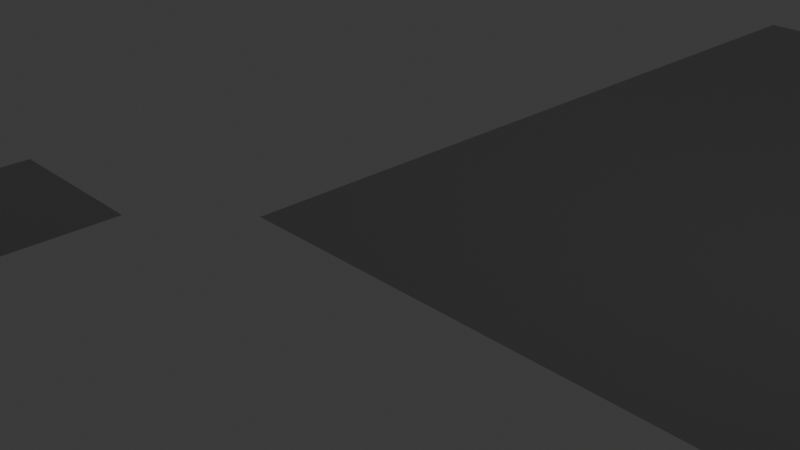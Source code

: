 # Source: texture_painting.blend  (saved by Blender 5.2.44; exported with 4.5.12 LTS)
import bpy
from mathutils import Matrix  # noqa: F401  (used for matrix-valued properties, if any)

bpy.ops.wm.read_factory_settings(use_empty=True)
scene = bpy.context.scene
scene.name = 'Scene'

# ---- collections
col_collection = bpy.data.collections.new('Collection'); scene.collection.children.link(col_collection)

# ---- images (referenced by path relative to the original .blend; pixels are not part of the script)
import os
ASSET_DIR = os.environ.get("B2B_ASSET_DIR", "")  # directory of the original .blend (textures are referenced by path, not embedded)
HERE = os.path.dirname(os.path.abspath(__file__))  # packed textures are extracted next to this script under _unpacked/

def load_image(name, relpath, width, height, colorspace="sRGB"):
    """Load a texture the original file referenced (path relative to the .blend, or extracted next to this script)."""
    p = next((c for c in (os.path.join(HERE, relpath), os.path.join(ASSET_DIR, relpath)) if relpath and os.path.exists(c)), "")
    if p:
        img = bpy.data.images.load(p, check_existing=True)
        img.name = name
    else:  # same state as the original file: an image datablock whose file is absent (Cycles renders it pink)
        img = bpy.data.images.new(name, width, height)
        img.source = "FILE"
        img.filepath = "//" + (relpath or name)
    img.colorspace_settings.name = colorspace
    return img
img_palette_png = load_image('palette.png', 'palette.png', 1024, 1024, 'Display P3')
img_packed_dirt_png = load_image('packed_dirt.png', 'packed_dirt.png', 1024, 1024, 'Display P3')

# ---- materials (node trees are filled in below, after node groups)
mat_palette = bpy.data.materials.new('palette')
mat_painted = bpy.data.materials.new('Painted')

# ---- material node trees
mat_palette.use_nodes = True; mat_palette.node_tree.nodes.clear()
_N = mat_palette.node_tree.nodes; _L = mat_palette.node_tree.links
n0 = _N.new('ShaderNodeBsdfPrincipled'); n0.name = 'Principled BSDF'; n0.location = (-200, 100)
n0.inputs[2].default_value = 1.0
n0.inputs[10].default_value = 0.005
n1 = _N.new('ShaderNodeOutputMaterial'); n1.name = 'Material Output'; n1.location = (200, 100)
n2 = _N.new('ShaderNodeTexImage'); n2.name = 'Image Texture'; n2.location = (-580, 60)
n2.image = img_palette_png
_L.new(n0.outputs[0], n1.inputs[0])
_L.new(n2.outputs[0], n0.inputs[0])
n1.is_active_output = True
mat_painted.use_nodes = True; mat_painted.node_tree.nodes.clear()
_N = mat_painted.node_tree.nodes; _L = mat_painted.node_tree.links
n0 = _N.new('ShaderNodeBsdfPrincipled'); n0.name = 'Principled BSDF'; n0.location = (-200, 100)
n0.inputs[2].default_value = 1.0
n0.inputs[10].default_value = 0.005
n1 = _N.new('ShaderNodeOutputMaterial'); n1.name = 'Material Output'; n1.location = (200, 100)
n2 = _N.new('ShaderNodeTexImage'); n2.name = 'Image Texture'; n2.location = (-580, 110)
n2.image = img_packed_dirt_png
_L.new(n0.outputs[0], n1.inputs[0])
_L.new(n2.outputs[0], n0.inputs[0])
n1.is_active_output = True

# ---- world
world_world = bpy.data.worlds.new('World'); scene.world = world_world
world_world.use_nodes = True; world_world.node_tree.nodes.clear()
_N = world_world.node_tree.nodes; _L = world_world.node_tree.links
n0 = _N.new('ShaderNodeOutputWorld'); n0.name = 'World Output'; n0.location = (200, 100)
n1 = _N.new('ShaderNodeBackground'); n1.name = 'Background'; n1.location = (-200, 100)
n1.inputs[0].default_value = (0.05088, 0.05088, 0.05088, 1.0)
_L.new(n1.outputs[0], n0.inputs[0])
n0.is_active_output = True
world_world.color = (0.05088, 0.05088, 0.05088)
world_world.sun_shadow_jitter_overblur = 0.0

# ---- cameras
cam_camera = bpy.data.cameras.new('Camera')
cam_camera.clip_end = 100.0
cam_camera.ortho_scale = 7.314

# ---- lights
light_light = bpy.data.lights.new('Light', 'POINT')
light_light.energy = 1000.0
light_light.shadow_soft_size = 0.1
light_sun = bpy.data.lights.new('Sun', 'SUN')
light_sun.energy = 5.0

# ---- meshes
me_plane = bpy.data.meshes.new('Plane')
me_plane.from_pydata([(-1.0, -1.0, 0.0), (1.0, -1.0, 0.0), (-1.0, 1.0, 0.0), (1.0, 1.0, 0.0)], [], [(0, 1, 3, 2)])
_uv = me_plane.uv_layers.new(name='UVMap')
_uv.uv.foreach_set('vector', [0.0, 0.0, 1.0, 0.0, 1.0, 1.0, 0.0, 1.0])
me_plane.materials.append(mat_palette)
me_plane.update()
me_plane_001 = bpy.data.meshes.new('Plane.001')
me_plane_001.from_pydata([(-1.0, -1.0, 0.0), (1.0, -1.0, 0.0), (-1.0, 1.0, 0.0), (1.0, 1.0, 0.0), (1.0, -1.0, 0.0), (3.0, -1.0, 0.0), (1.0, 1.0, 0.0), (3.0, 1.0, 0.0), (3.0, -1.0, 0.0), (5.0, -1.0, 0.0), (3.0, 1.0, 0.0), (5.0, 1.0, 0.0), (5.0, -1.0, 0.0), (7.0, -1.0, 0.0), (5.0, 1.0, 0.0), (7.0, 1.0, 0.0), (7.0, -1.0, 0.0), (9.0, -1.0, 0.0), (7.0, 1.0, 0.0), (9.0, 1.0, 0.0), (-1.0, 1.0, 0.0), (1.0, 1.0, 0.0), (-1.0, 3.0, 0.0), (1.0, 3.0, 0.0), (1.0, 1.0, 0.0), (3.0, 1.0, 0.0), (1.0, 3.0, 0.0), (3.0, 3.0, 0.0), (3.0, 1.0, 0.0), (5.0, 1.0, 0.0), (3.0, 3.0, 0.0), (5.0, 3.0, 0.0), (5.0, 1.0, 0.0), (7.0, 1.0, 0.0), (5.0, 3.0, 0.0), (7.0, 3.0, 0.0), (7.0, 1.0, 0.0), (9.0, 1.0, 0.0), (7.0, 3.0, 0.0), (9.0, 3.0, 0.0), (-1.0, 3.0, 0.0), (1.0, 3.0, 0.0), (-1.0, 5.0, 0.0), (1.0, 5.0, 0.0), (1.0, 3.0, 0.0), (3.0, 3.0, 0.0), (1.0, 5.0, 0.0), (3.0, 5.0, 0.0), (3.0, 3.0, 0.0), (5.0, 3.0, 0.0), (3.0, 5.0, 0.0), (5.0, 5.0, 0.0), (5.0, 3.0, 0.0), (7.0, 3.0, 0.0), (5.0, 5.0, 0.0), (7.0, 5.0, 0.0), (7.0, 3.0, 0.0), (9.0, 3.0, 0.0), (7.0, 5.0, 0.0), (9.0, 5.0, 0.0), (-1.0, 5.0, 0.0), (1.0, 5.0, 0.0), (-1.0, 7.0, 0.0), (1.0, 7.0, 0.0), (1.0, 5.0, 0.0), (3.0, 5.0, 0.0), (1.0, 7.0, 0.0), (3.0, 7.0, 0.0), (3.0, 5.0, 0.0), (5.0, 5.0, 0.0), (3.0, 7.0, 0.0), (5.0, 7.0, 0.0), (5.0, 5.0, 0.0), (7.0, 5.0, 0.0), (5.0, 7.0, 0.0), (7.0, 7.0, 0.0), (7.0, 5.0, 0.0), (9.0, 5.0, 0.0), (7.0, 7.0, 0.0), (9.0, 7.0, 0.0), (-1.0, 7.0, 0.0), (1.0, 7.0, 0.0), (-1.0, 9.0, 0.0), (1.0, 9.0, 0.0), (1.0, 7.0, 0.0), (3.0, 7.0, 0.0), (1.0, 9.0, 0.0), (3.0, 9.0, 0.0), (3.0, 7.0, 0.0), (5.0, 7.0, 0.0), (3.0, 9.0, 0.0), (5.0, 9.0, 0.0), (5.0, 7.0, 0.0), (7.0, 7.0, 0.0), (5.0, 9.0, 0.0), (7.0, 9.0, 0.0), (7.0, 7.0, 0.0), (9.0, 7.0, 0.0), (7.0, 9.0, 0.0), (9.0, 9.0, 0.0)], [], [(0, 1, 3, 2), (4, 5, 7, 6), (8, 9, 11, 10), (12, 13, 15, 14), (16, 17, 19, 18), (20, 21, 23, 22), (24, 25, 27, 26), (28, 29, 31, 30), (32, 33, 35, 34), (36, 37, 39, 38), (40, 41, 43, 42), (44, 45, 47, 46), (48, 49, 51, 50), (52, 53, 55, 54), (56, 57, 59, 58), (60, 61, 63, 62), (64, 65, 67, 66), (68, 69, 71, 70), (72, 73, 75, 74), (76, 77, 79, 78), (80, 81, 83, 82), (84, 85, 87, 86), (88, 89, 91, 90), (92, 93, 95, 94), (96, 97, 99, 98)])
_uv = me_plane_001.uv_layers.new(name='UVMap')
_uv.uv.foreach_set('vector', [0.0, 0.0, 1.0, 0.0, 1.0, 1.0, 0.0, 1.0, 0.0, 0.0, 1.0, 0.0, 1.0, 1.0, 0.0, 1.0, 0.0, 0.0, 1.0, 0.0, 1.0, 1.0, 0.0, 1.0, 0.0, 0.0, 1.0, 0.0, 1.0, 1.0, 0.0, 1.0, 0.0, 0.0, 1.0, 0.0, 1.0, 1.0, 0.0, 1.0, 0.0, 0.0, 1.0, 0.0, 1.0, 1.0, 0.0, 1.0, 0.0, 0.0, 1.0, 0.0, 1.0, 1.0, 0.0, 1.0, 0.0, 0.0, 1.0, 0.0, 1.0, 1.0, 0.0, 1.0, 0.0, 0.0, 1.0, 0.0, 1.0, 1.0, 0.0, 1.0, 0.0, 0.0, 1.0, 0.0, 1.0, 1.0, 0.0, 1.0, 0.0, 0.0, 1.0, 0.0, 1.0, 1.0, 0.0, 1.0, 0.0, 0.0, 1.0, 0.0, 1.0, 1.0, 0.0, 1.0, 0.0, 0.0, 1.0, 0.0, 1.0, 1.0, 0.0, 1.0, 0.0, 0.0, 1.0, 0.0, 1.0, 1.0, 0.0, 1.0, 0.0, 0.0, 1.0, 0.0, 1.0, 1.0, 0.0, 1.0, 0.0, 0.0, 1.0, 0.0, 1.0, 1.0, 0.0, 1.0, 0.0, 0.0, 1.0, 0.0, 1.0, 1.0, 0.0, 1.0, 0.0, 0.0, 1.0, 0.0, 1.0, 1.0, 0.0, 1.0, 0.0, 0.0, 1.0, 0.0, 1.0, 1.0, 0.0, 1.0, 0.0, 0.0, 1.0, 0.0, 1.0, 1.0, 0.0, 1.0, 0.0, 0.0, 1.0, 0.0, 1.0, 1.0, 0.0, 1.0, 0.0, 0.0, 1.0, 0.0, 1.0, 1.0, 0.0, 1.0, 0.0, 0.0, 1.0, 0.0, 1.0, 1.0, 0.0, 1.0, 0.0, 0.0, 1.0, 0.0, 1.0, 1.0, 0.0, 1.0, 0.0, 0.0, 1.0, 0.0, 1.0, 1.0, 0.0, 1.0])
me_plane_001.materials.append(mat_painted)
me_plane_001.update()

# ---- objects
ob_camera = bpy.data.objects.new('Camera', cam_camera)
ob_light = bpy.data.objects.new('Light', light_light)
ob_sun = bpy.data.objects.new('Sun', light_sun)
ob_palette = bpy.data.objects.new('Palette', me_plane)
ob_painttexture = bpy.data.objects.new('PaintTexture', me_plane_001)

# ---- transforms, parenting, visibility, modifiers, constraints
ob_camera.location = (7.359, -6.926, 4.958)
ob_camera.rotation_euler = (1.109, 0.0, 0.8149)
ob_camera.lock_rotations_4d = False
ob_camera.empty_display_type = 'ARROWS'
ob_camera.color = (0.0, 0.0, 0.0, 0.0)
ob_camera.display_type = 'WIRE'
ob_camera.lineart.crease_threshold = 0.0
ob_light.location = (4.076, 1.005, 5.904)
ob_light.rotation_euler = (0.6503, 0.05522, 1.866)
ob_light.lock_rotations_4d = False
ob_light.empty_display_type = 'ARROWS'
ob_light.color = (0.0, 0.0, 0.0, 0.0)
ob_light.lineart.crease_threshold = 0.0
ob_sun.location = (0.0, 0.0, 8.155)
ob_sun.rotation_euler = (0.5023, -0.3027, 0.3598)
ob_palette.location = (-3.0, -2.999, 0.0)
ob_painttexture.location = (0.0, 0.0, 0.0)

# ---- collection membership
scene.collection.objects.link(ob_camera)
scene.collection.objects.link(ob_light)
scene.collection.objects.link(ob_sun)
col_collection.objects.link(ob_palette)
col_collection.objects.link(ob_painttexture)

# ---- scene / render settings (as saved in the file)
scene.camera = ob_camera
scene.frame_start = 1; scene.frame_end = 250; scene.frame_set(51)
scene.render.engine = 'BLENDER_EEVEE_NEXT'
scene.render.bake_bias = 0.0
scene.render.bake_samples = 0
scene.render.compositor_device = 'GPU'
scene.eevee.use_volume_custom_range = False
scene.eevee.fast_gi_thickness_near = 0.1
scene.eevee.fast_gi_thickness_far = 0.0
scene.eevee.ray_tracing_options.screen_trace_thickness = 0.1
bpy.context.view_layer.update()
